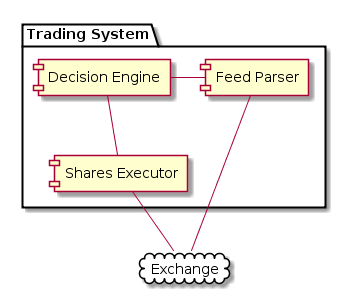

The diagram above was rendered by PlantUML. Its source (embedded in the PNG):
@startuml
package "Trading System" {
    component [Feed Parser] as FP
    component [Decision Engine] as DE
    component [Shares Executor] as SE
}

cloud Exchange {
}
 
Exchange -- FP
FP - DE
DE -- SE
SE -- Exchange
@enduml